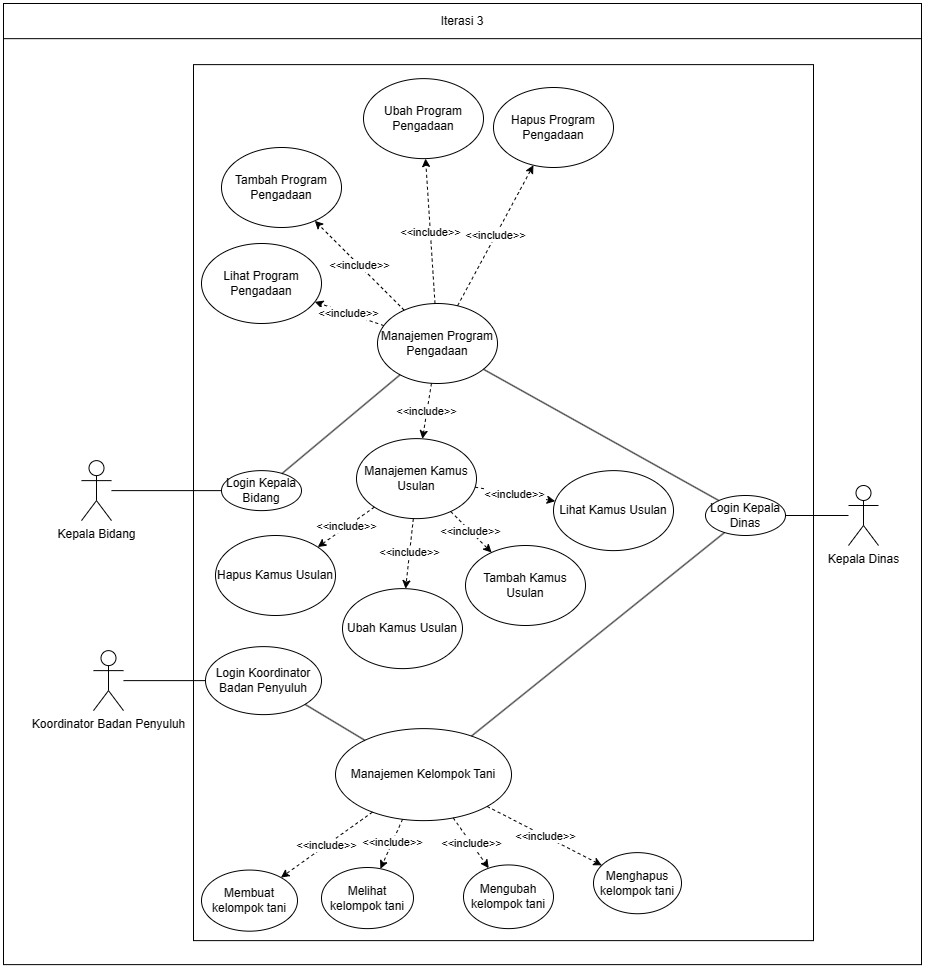

The diagram above was exported from draw.io. Its source (the exported page's mxGraphModel, read from the mxfile embedded in the PNG):
<mxGraphModel dx="7826" dy="2546" grid="1" gridSize="12" guides="1" tooltips="1" connect="1" arrows="1" fold="1" page="0" pageScale="1" pageWidth="850" pageHeight="1100" math="0" shadow="0">
  <root>
    <mxCell id="0" />
    <mxCell id="1" parent="0" />
    <mxCell id="2" value="" style="whiteSpace=wrap;html=1;" vertex="1" parent="1">
      <mxGeometry x="-354" y="2592" width="918" height="961.12" as="geometry" />
    </mxCell>
    <mxCell id="3" value="Iterasi 3" style="whiteSpace=wrap;html=1;" vertex="1" parent="1">
      <mxGeometry x="-354" y="2592" width="918" height="35.16" as="geometry" />
    </mxCell>
    <mxCell id="4" value="" style="whiteSpace=wrap;html=1;" vertex="1" parent="1">
      <mxGeometry x="-164" y="2653.12" width="620" height="876" as="geometry" />
    </mxCell>
    <mxCell id="5" value="Manajemen Program Pengadaan" style="ellipse;whiteSpace=wrap;html=1;" vertex="1" parent="1">
      <mxGeometry x="20" y="2892" width="120" height="80" as="geometry" />
    </mxCell>
    <mxCell id="6" value="Manajemen Kamus Usulan" style="ellipse;whiteSpace=wrap;html=1;" vertex="1" parent="1">
      <mxGeometry x="-1" y="3027.12" width="120" height="80" as="geometry" />
    </mxCell>
    <mxCell id="7" style="rounded=0;orthogonalLoop=1;jettySize=auto;html=1;endArrow=none;endFill=0;" edge="1" source="8" target="9" parent="1">
      <mxGeometry relative="1" as="geometry" />
    </mxCell>
    <mxCell id="8" value="Kepala Bidang" style="shape=umlActor;verticalLabelPosition=bottom;verticalAlign=top;html=1;outlineConnect=0;" vertex="1" parent="1">
      <mxGeometry x="-276" y="3049.12" width="30" height="60" as="geometry" />
    </mxCell>
    <mxCell id="9" value="Login Kepala Bidang" style="ellipse;whiteSpace=wrap;html=1;" vertex="1" parent="1">
      <mxGeometry x="-136" y="3059.12" width="80" height="40" as="geometry" />
    </mxCell>
    <mxCell id="10" style="rounded=0;orthogonalLoop=1;jettySize=auto;html=1;endArrow=none;endFill=0;" edge="1" source="9" target="5" parent="1">
      <mxGeometry relative="1" as="geometry">
        <mxPoint x="-38" y="2803.12" as="sourcePoint" />
        <mxPoint x="158" y="2864.12" as="targetPoint" />
      </mxGeometry>
    </mxCell>
    <mxCell id="11" value="Tambah Program Pengadaan" style="ellipse;whiteSpace=wrap;html=1;" vertex="1" parent="1">
      <mxGeometry x="-136" y="2736" width="120" height="80" as="geometry" />
    </mxCell>
    <mxCell id="12" value="Ubah Program Pengadaan" style="ellipse;whiteSpace=wrap;html=1;" vertex="1" parent="1">
      <mxGeometry x="6" y="2667.12" width="120" height="80" as="geometry" />
    </mxCell>
    <mxCell id="13" value="Hapus Program Pengadaan" style="ellipse;whiteSpace=wrap;html=1;" vertex="1" parent="1">
      <mxGeometry x="136" y="2676" width="120" height="80" as="geometry" />
    </mxCell>
    <mxCell id="14" value="Lihat Program Pengadaan" style="ellipse;whiteSpace=wrap;html=1;" vertex="1" parent="1">
      <mxGeometry x="-156" y="2832" width="120" height="80" as="geometry" />
    </mxCell>
    <mxCell id="15" value="&amp;lt;&amp;lt;include&amp;gt;&amp;gt;" style="endArrow=classic;dashed=1;html=1;rounded=0;endFill=1;" edge="1" source="5" target="14" parent="1">
      <mxGeometry x="-0.001" width="50" height="50" relative="1" as="geometry">
        <mxPoint x="152" y="3003.12" as="sourcePoint" />
        <mxPoint x="202" y="2953.12" as="targetPoint" />
        <mxPoint as="offset" />
      </mxGeometry>
    </mxCell>
    <mxCell id="16" value="&amp;lt;&amp;lt;include&amp;gt;&amp;gt;" style="endArrow=classic;dashed=1;html=1;rounded=0;endFill=1;" edge="1" source="5" target="11" parent="1">
      <mxGeometry width="50" height="50" relative="1" as="geometry">
        <mxPoint x="224" y="2793.12" as="sourcePoint" />
        <mxPoint x="328" y="2753.12" as="targetPoint" />
      </mxGeometry>
    </mxCell>
    <mxCell id="17" value="&amp;lt;&amp;lt;include&amp;gt;&amp;gt;" style="endArrow=classic;dashed=1;html=1;rounded=0;endFill=1;" edge="1" source="5" target="12" parent="1">
      <mxGeometry width="50" height="50" relative="1" as="geometry">
        <mxPoint x="232" y="2816.12" as="sourcePoint" />
        <mxPoint x="356" y="2822.12" as="targetPoint" />
      </mxGeometry>
    </mxCell>
    <mxCell id="18" value="&amp;lt;&amp;lt;include&amp;gt;&amp;gt;" style="endArrow=classic;dashed=1;html=1;rounded=0;endFill=1;" edge="1" source="5" target="13" parent="1">
      <mxGeometry width="50" height="50" relative="1" as="geometry">
        <mxPoint x="229" y="2825.12" as="sourcePoint" />
        <mxPoint x="455" y="2873.12" as="targetPoint" />
      </mxGeometry>
    </mxCell>
    <mxCell id="19" value="Hapus Kamus Usulan" style="ellipse;whiteSpace=wrap;html=1;" vertex="1" parent="1">
      <mxGeometry x="-142" y="3124" width="120" height="80" as="geometry" />
    </mxCell>
    <mxCell id="20" value="Tambah Kamus Usulan" style="ellipse;whiteSpace=wrap;html=1;" vertex="1" parent="1">
      <mxGeometry x="108" y="3134" width="120" height="80" as="geometry" />
    </mxCell>
    <mxCell id="21" value="Lihat Kamus Usulan" style="ellipse;whiteSpace=wrap;html=1;" vertex="1" parent="1">
      <mxGeometry x="196" y="3059.12" width="120" height="80" as="geometry" />
    </mxCell>
    <mxCell id="22" value="Ubah Kamus Usulan" style="ellipse;whiteSpace=wrap;html=1;" vertex="1" parent="1">
      <mxGeometry x="-15" y="3177.12" width="120" height="80" as="geometry" />
    </mxCell>
    <mxCell id="23" value="&amp;lt;&amp;lt;include&amp;gt;&amp;gt;" style="endArrow=classic;dashed=1;html=1;rounded=0;endFill=1;" edge="1" source="6" target="21" parent="1">
      <mxGeometry width="50" height="50" relative="1" as="geometry">
        <mxPoint x="147" y="2937.12" as="sourcePoint" />
        <mxPoint x="232" y="2993.12" as="targetPoint" />
      </mxGeometry>
    </mxCell>
    <mxCell id="24" value="&amp;lt;&amp;lt;include&amp;gt;&amp;gt;" style="endArrow=classic;dashed=1;html=1;rounded=0;endFill=1;" edge="1" source="6" target="20" parent="1">
      <mxGeometry width="50" height="50" relative="1" as="geometry">
        <mxPoint x="144" y="3235.12" as="sourcePoint" />
        <mxPoint x="235" y="3167.12" as="targetPoint" />
      </mxGeometry>
    </mxCell>
    <mxCell id="25" value="&amp;lt;&amp;lt;include&amp;gt;&amp;gt;" style="endArrow=classic;dashed=1;html=1;rounded=0;endFill=1;" edge="1" source="6" target="22" parent="1">
      <mxGeometry width="50" height="50" relative="1" as="geometry">
        <mxPoint x="164" y="3265.12" as="sourcePoint" />
        <mxPoint x="215" y="3265.12" as="targetPoint" />
      </mxGeometry>
    </mxCell>
    <mxCell id="26" value="&amp;lt;&amp;lt;include&amp;gt;&amp;gt;" style="endArrow=classic;dashed=1;html=1;rounded=0;endFill=1;" edge="1" source="6" target="19" parent="1">
      <mxGeometry width="50" height="50" relative="1" as="geometry">
        <mxPoint x="143" y="3295.12" as="sourcePoint" />
        <mxPoint x="257" y="3383.12" as="targetPoint" />
      </mxGeometry>
    </mxCell>
    <mxCell id="27" value="&amp;lt;&amp;lt;include&amp;gt;&amp;gt;" style="endArrow=classic;dashed=1;html=1;rounded=0;endFill=1;" edge="1" source="5" target="6" parent="1">
      <mxGeometry width="50" height="50" relative="1" as="geometry">
        <mxPoint x="42" y="2934" as="sourcePoint" />
        <mxPoint x="154" y="2996" as="targetPoint" />
      </mxGeometry>
    </mxCell>
    <mxCell id="28" value="Kepala Dinas" style="shape=umlActor;verticalLabelPosition=bottom;verticalAlign=top;html=1;outlineConnect=0;" vertex="1" parent="1">
      <mxGeometry x="491" y="3074" width="30" height="60" as="geometry" />
    </mxCell>
    <mxCell id="29" value="Login Kepala Dinas" style="ellipse;whiteSpace=wrap;html=1;" vertex="1" parent="1">
      <mxGeometry x="348" y="3084" width="80" height="40" as="geometry" />
    </mxCell>
    <mxCell id="30" style="rounded=0;orthogonalLoop=1;jettySize=auto;html=1;endArrow=none;endFill=0;" edge="1" source="28" target="29" parent="1">
      <mxGeometry relative="1" as="geometry">
        <mxPoint x="-63" y="3074" as="sourcePoint" />
        <mxPoint x="55" y="2975" as="targetPoint" />
      </mxGeometry>
    </mxCell>
    <mxCell id="31" style="rounded=0;orthogonalLoop=1;jettySize=auto;html=1;endArrow=none;endFill=0;" edge="1" source="29" target="5" parent="1">
      <mxGeometry relative="1" as="geometry">
        <mxPoint x="604" y="3001" as="sourcePoint" />
        <mxPoint x="504" y="3007" as="targetPoint" />
      </mxGeometry>
    </mxCell>
    <mxCell id="32" value="Koordinator Badan Penyuluh" style="shape=umlActor;verticalLabelPosition=bottom;verticalAlign=top;html=1;outlineConnect=0;" vertex="1" parent="1">
      <mxGeometry x="-264" y="3239.12" width="30" height="60" as="geometry" />
    </mxCell>
    <mxCell id="33" value="Login Koordinator Badan Penyuluh" style="ellipse;whiteSpace=wrap;html=1;" vertex="1" parent="1">
      <mxGeometry x="-152" y="3235.12" width="116" height="68" as="geometry" />
    </mxCell>
    <mxCell id="34" style="rounded=0;orthogonalLoop=1;jettySize=auto;html=1;endArrow=none;endFill=0;" edge="1" source="32" target="33" parent="1">
      <mxGeometry relative="1" as="geometry">
        <mxPoint x="-234" y="3091" as="sourcePoint" />
        <mxPoint x="-124" y="3091" as="targetPoint" />
      </mxGeometry>
    </mxCell>
    <mxCell id="35" value="Manajemen Kelompok Tani" style="ellipse;whiteSpace=wrap;html=1;" vertex="1" parent="1">
      <mxGeometry x="-22" y="3317.12" width="176" height="92" as="geometry" />
    </mxCell>
    <mxCell id="36" style="rounded=0;orthogonalLoop=1;jettySize=auto;html=1;endArrow=none;endFill=0;" edge="1" source="35" target="33" parent="1">
      <mxGeometry relative="1" as="geometry">
        <mxPoint x="-222" y="3281" as="sourcePoint" />
        <mxPoint x="-140" y="3279" as="targetPoint" />
      </mxGeometry>
    </mxCell>
    <mxCell id="37" value="Membuat kelompok tani" style="ellipse;whiteSpace=wrap;html=1;" vertex="1" parent="1">
      <mxGeometry x="-156" y="3458.56" width="96" height="61.12" as="geometry" />
    </mxCell>
    <mxCell id="38" value="&amp;lt;&amp;lt;include&amp;gt;&amp;gt;" style="endArrow=classic;dashed=1;html=1;rounded=0;endFill=1;" edge="1" source="35" target="37" parent="1">
      <mxGeometry x="-0.001" width="50" height="50" relative="1" as="geometry">
        <mxPoint x="38" y="2926" as="sourcePoint" />
        <mxPoint x="-31" y="2902" as="targetPoint" />
        <mxPoint as="offset" />
      </mxGeometry>
    </mxCell>
    <mxCell id="39" value="Melihat kelompok tani" style="ellipse;whiteSpace=wrap;html=1;" vertex="1" parent="1">
      <mxGeometry x="-36" y="3456" width="92" height="61.12" as="geometry" />
    </mxCell>
    <mxCell id="40" value="Mengubah kelompok tani" style="ellipse;whiteSpace=wrap;html=1;" vertex="1" parent="1">
      <mxGeometry x="106" y="3453.44" width="90" height="63.68" as="geometry" />
    </mxCell>
    <mxCell id="41" value="Menghapus kelompok tani" style="ellipse;whiteSpace=wrap;html=1;" vertex="1" parent="1">
      <mxGeometry x="236" y="3441.12" width="88" height="61.12" as="geometry" />
    </mxCell>
    <mxCell id="42" value="&amp;lt;&amp;lt;include&amp;gt;&amp;gt;" style="endArrow=classic;dashed=1;html=1;rounded=0;endFill=1;" edge="1" source="35" target="39" parent="1">
      <mxGeometry x="-0.001" width="50" height="50" relative="1" as="geometry">
        <mxPoint x="111" y="3303" as="sourcePoint" />
        <mxPoint x="-7" y="3397" as="targetPoint" />
        <mxPoint as="offset" />
      </mxGeometry>
    </mxCell>
    <mxCell id="43" value="&amp;lt;&amp;lt;include&amp;gt;&amp;gt;" style="endArrow=classic;dashed=1;html=1;rounded=0;endFill=1;" edge="1" source="35" target="40" parent="1">
      <mxGeometry x="-0.001" width="50" height="50" relative="1" as="geometry">
        <mxPoint x="131" y="3308" as="sourcePoint" />
        <mxPoint x="46" y="3433" as="targetPoint" />
        <mxPoint as="offset" />
      </mxGeometry>
    </mxCell>
    <mxCell id="44" value="&amp;lt;&amp;lt;include&amp;gt;&amp;gt;" style="endArrow=classic;dashed=1;html=1;rounded=0;endFill=1;" edge="1" source="35" target="41" parent="1">
      <mxGeometry x="-0.001" width="50" height="50" relative="1" as="geometry">
        <mxPoint x="163" y="3311" as="sourcePoint" />
        <mxPoint x="174" y="3437" as="targetPoint" />
        <mxPoint as="offset" />
      </mxGeometry>
    </mxCell>
    <mxCell id="45" style="rounded=0;orthogonalLoop=1;jettySize=auto;html=1;endArrow=none;endFill=0;" edge="1" source="29" target="35" parent="1">
      <mxGeometry relative="1" as="geometry">
        <mxPoint x="427" y="3041" as="sourcePoint" />
        <mxPoint x="147" y="2960" as="targetPoint" />
      </mxGeometry>
    </mxCell>
  </root>
</mxGraphModel>